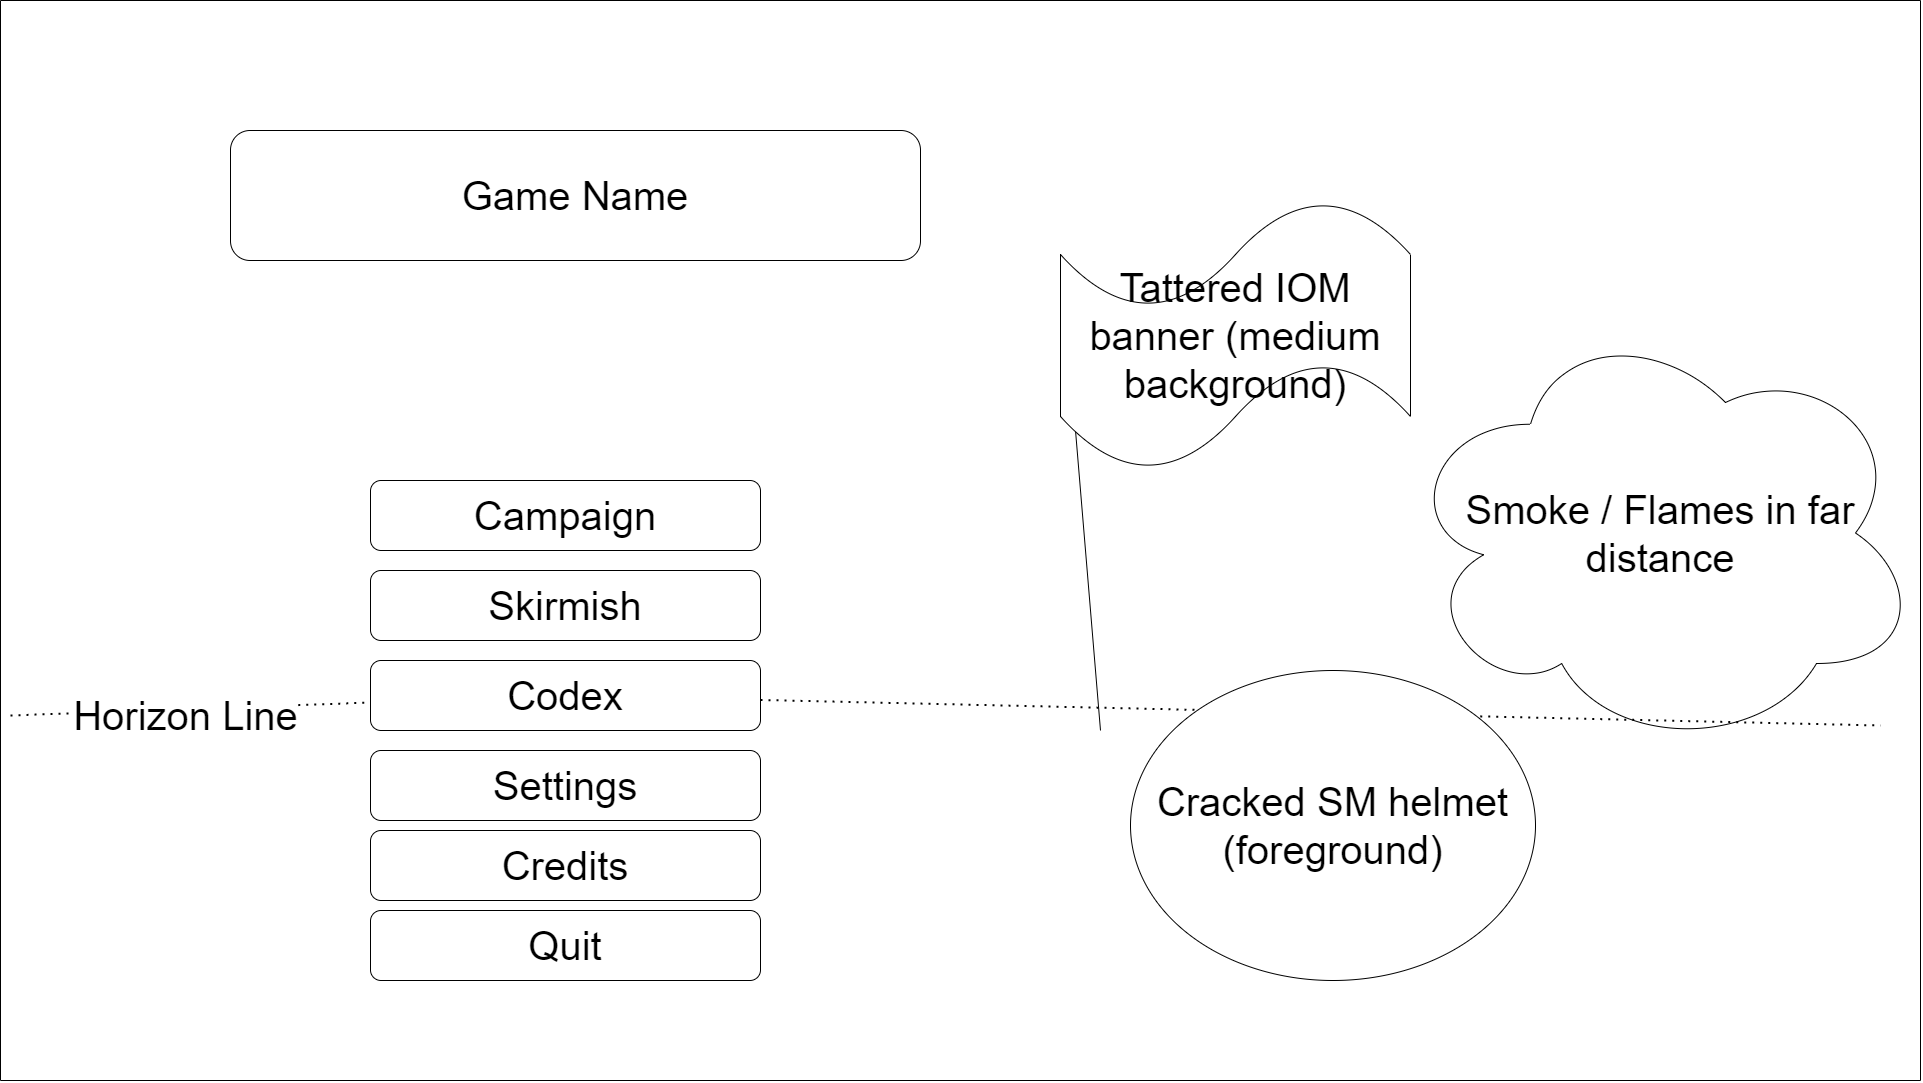

The diagram above was exported from draw.io. Its source (the exported page's mxGraphModel, read from the mxfile embedded in the PNG):
<mxGraphModel dx="2844" dy="1474" grid="1" gridSize="10" guides="1" tooltips="1" connect="1" arrows="1" fold="1" page="1" pageScale="1" pageWidth="850" pageHeight="1100" math="0" shadow="0">
  <root>
    <mxCell id="0" />
    <mxCell id="1" parent="0" />
    <mxCell id="VUiOrwODMD_5AYlr1Qy2-10" value="Smoke / Flames in far distance" style="ellipse;shape=cloud;whiteSpace=wrap;html=1;fontSize=40;" vertex="1" parent="1">
      <mxGeometry x="1400" y="315" width="520" height="435" as="geometry" />
    </mxCell>
    <mxCell id="VUiOrwODMD_5AYlr1Qy2-2" value="&lt;font style=&quot;font-size: 40px&quot;&gt;Game Name&lt;/font&gt;" style="rounded=1;whiteSpace=wrap;html=1;" vertex="1" parent="1">
      <mxGeometry x="230" y="130" width="690" height="130" as="geometry" />
    </mxCell>
    <mxCell id="VUiOrwODMD_5AYlr1Qy2-3" value="" style="endArrow=none;html=1;rounded=0;" edge="1" parent="1">
      <mxGeometry width="50" height="50" relative="1" as="geometry">
        <mxPoint x="1920" as="sourcePoint" />
        <mxPoint x="1920" y="1080" as="targetPoint" />
      </mxGeometry>
    </mxCell>
    <mxCell id="VUiOrwODMD_5AYlr1Qy2-4" value="" style="endArrow=none;html=1;rounded=0;" edge="1" parent="1">
      <mxGeometry width="50" height="50" relative="1" as="geometry">
        <mxPoint as="sourcePoint" />
        <mxPoint y="1080" as="targetPoint" />
      </mxGeometry>
    </mxCell>
    <mxCell id="VUiOrwODMD_5AYlr1Qy2-5" value="" style="endArrow=none;html=1;rounded=0;" edge="1" parent="1">
      <mxGeometry width="50" height="50" relative="1" as="geometry">
        <mxPoint as="sourcePoint" />
        <mxPoint x="1920" as="targetPoint" />
      </mxGeometry>
    </mxCell>
    <mxCell id="VUiOrwODMD_5AYlr1Qy2-6" value="" style="endArrow=none;html=1;rounded=0;" edge="1" parent="1">
      <mxGeometry width="50" height="50" relative="1" as="geometry">
        <mxPoint y="1080" as="sourcePoint" />
        <mxPoint x="1920" y="1080" as="targetPoint" />
      </mxGeometry>
    </mxCell>
    <mxCell id="VUiOrwODMD_5AYlr1Qy2-7" value="" style="endArrow=none;dashed=1;html=1;dashPattern=1 3;strokeWidth=2;rounded=0;fontSize=40;startArrow=none;" edge="1" parent="1" source="VUiOrwODMD_5AYlr1Qy2-13">
      <mxGeometry width="50" height="50" relative="1" as="geometry">
        <mxPoint x="10" y="715" as="sourcePoint" />
        <mxPoint x="1880" y="725" as="targetPoint" />
      </mxGeometry>
    </mxCell>
    <mxCell id="VUiOrwODMD_5AYlr1Qy2-9" value="Cracked SM helmet (foreground)" style="ellipse;whiteSpace=wrap;html=1;fontSize=40;" vertex="1" parent="1">
      <mxGeometry x="1130" y="670" width="405" height="310" as="geometry" />
    </mxCell>
    <mxCell id="VUiOrwODMD_5AYlr1Qy2-11" value="Campaign" style="rounded=1;whiteSpace=wrap;html=1;fontSize=40;" vertex="1" parent="1">
      <mxGeometry x="370" y="480" width="390" height="70" as="geometry" />
    </mxCell>
    <mxCell id="VUiOrwODMD_5AYlr1Qy2-12" value="Skirmish" style="rounded=1;whiteSpace=wrap;html=1;fontSize=40;" vertex="1" parent="1">
      <mxGeometry x="370" y="570" width="390" height="70" as="geometry" />
    </mxCell>
    <mxCell id="VUiOrwODMD_5AYlr1Qy2-13" value="Codex" style="rounded=1;whiteSpace=wrap;html=1;fontSize=40;" vertex="1" parent="1">
      <mxGeometry x="370" y="660" width="390" height="70" as="geometry" />
    </mxCell>
    <mxCell id="VUiOrwODMD_5AYlr1Qy2-14" value="" style="endArrow=none;dashed=1;html=1;dashPattern=1 3;strokeWidth=2;rounded=0;fontSize=40;" edge="1" parent="1" target="VUiOrwODMD_5AYlr1Qy2-13">
      <mxGeometry width="50" height="50" relative="1" as="geometry">
        <mxPoint x="10" y="715" as="sourcePoint" />
        <mxPoint x="1880" y="725" as="targetPoint" />
      </mxGeometry>
    </mxCell>
    <mxCell id="VUiOrwODMD_5AYlr1Qy2-15" value="Horizon Line" style="edgeLabel;html=1;align=center;verticalAlign=middle;resizable=0;points=[];fontSize=40;" vertex="1" connectable="0" parent="VUiOrwODMD_5AYlr1Qy2-14">
      <mxGeometry x="-0.0374" y="-5" relative="1" as="geometry">
        <mxPoint as="offset" />
      </mxGeometry>
    </mxCell>
    <mxCell id="VUiOrwODMD_5AYlr1Qy2-16" value="Settings" style="rounded=1;whiteSpace=wrap;html=1;fontSize=40;" vertex="1" parent="1">
      <mxGeometry x="370" y="750" width="390" height="70" as="geometry" />
    </mxCell>
    <mxCell id="VUiOrwODMD_5AYlr1Qy2-17" value="Credits" style="rounded=1;whiteSpace=wrap;html=1;fontSize=40;" vertex="1" parent="1">
      <mxGeometry x="370" y="830" width="390" height="70" as="geometry" />
    </mxCell>
    <mxCell id="VUiOrwODMD_5AYlr1Qy2-18" value="Quit" style="rounded=1;whiteSpace=wrap;html=1;fontSize=40;" vertex="1" parent="1">
      <mxGeometry x="370" y="910" width="390" height="70" as="geometry" />
    </mxCell>
    <mxCell id="VUiOrwODMD_5AYlr1Qy2-21" value="" style="endArrow=none;html=1;rounded=0;fontSize=40;" edge="1" parent="1">
      <mxGeometry width="50" height="50" relative="1" as="geometry">
        <mxPoint x="1100" y="730" as="sourcePoint" />
        <mxPoint x="1070" y="370" as="targetPoint" />
      </mxGeometry>
    </mxCell>
    <mxCell id="VUiOrwODMD_5AYlr1Qy2-22" value="Tattered IOM banner (medium background)" style="shape=tape;whiteSpace=wrap;html=1;fontSize=40;" vertex="1" parent="1">
      <mxGeometry x="1060" y="200" width="350" height="270" as="geometry" />
    </mxCell>
  </root>
</mxGraphModel>